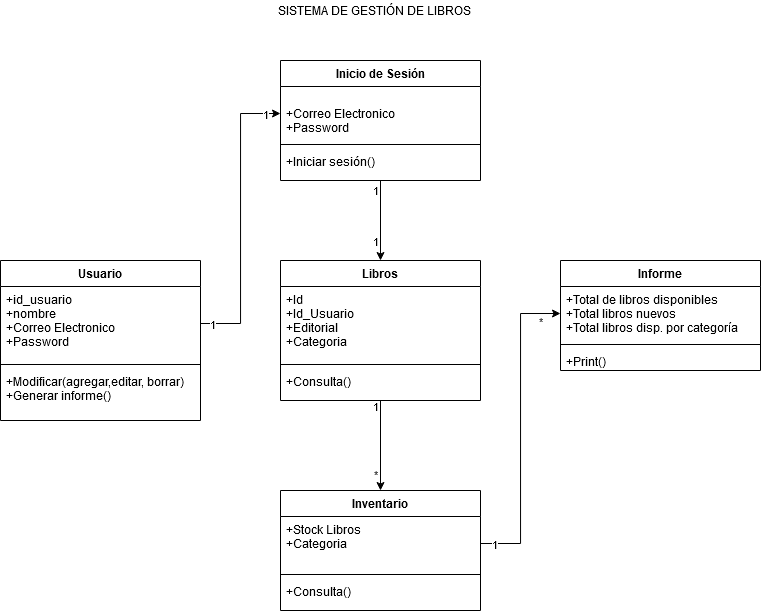

The diagram above was exported from draw.io. Its source (the exported page's mxGraphModel, read from the mxfile embedded in the PNG):
<mxGraphModel dx="1673" dy="865" grid="1" gridSize="10" guides="1" tooltips="1" connect="1" arrows="1" fold="1" page="1" pageScale="1" pageWidth="827" pageHeight="1169" math="0" shadow="0">
  <root>
    <mxCell id="0" />
    <mxCell id="1" parent="0" />
    <mxCell id="A_r3FEsSaBhXF9sxY0YL-143" value="Usuario" style="swimlane;fontStyle=1;align=center;verticalAlign=top;childLayout=stackLayout;horizontal=1;startSize=26;horizontalStack=0;resizeParent=1;resizeParentMax=0;resizeLast=0;collapsible=1;marginBottom=0;" vertex="1" parent="1">
      <mxGeometry x="40" y="460" width="200" height="160" as="geometry" />
    </mxCell>
    <mxCell id="A_r3FEsSaBhXF9sxY0YL-144" value="+id_usuario&#10;+nombre&#10;+Correo Electronico&#10;+Password&#10;&#10;" style="text;strokeColor=none;fillColor=none;align=left;verticalAlign=top;spacingLeft=4;spacingRight=4;overflow=hidden;rotatable=0;points=[[0,0.5],[1,0.5]];portConstraint=eastwest;" vertex="1" parent="A_r3FEsSaBhXF9sxY0YL-143">
      <mxGeometry y="26" width="200" height="74" as="geometry" />
    </mxCell>
    <mxCell id="A_r3FEsSaBhXF9sxY0YL-145" value="" style="line;strokeWidth=1;fillColor=none;align=left;verticalAlign=middle;spacingTop=-1;spacingLeft=3;spacingRight=3;rotatable=0;labelPosition=right;points=[];portConstraint=eastwest;" vertex="1" parent="A_r3FEsSaBhXF9sxY0YL-143">
      <mxGeometry y="100" width="200" height="8" as="geometry" />
    </mxCell>
    <mxCell id="A_r3FEsSaBhXF9sxY0YL-146" value="+Modificar(agregar,editar, borrar)&#10;+Generar informe()&#10;" style="text;strokeColor=none;fillColor=none;align=left;verticalAlign=top;spacingLeft=4;spacingRight=4;overflow=hidden;rotatable=0;points=[[0,0.5],[1,0.5]];portConstraint=eastwest;" vertex="1" parent="A_r3FEsSaBhXF9sxY0YL-143">
      <mxGeometry y="108" width="200" height="52" as="geometry" />
    </mxCell>
    <mxCell id="A_r3FEsSaBhXF9sxY0YL-165" style="edgeStyle=orthogonalEdgeStyle;rounded=0;orthogonalLoop=1;jettySize=auto;html=1;exitX=0.5;exitY=1;exitDx=0;exitDy=0;" edge="1" parent="1" source="A_r3FEsSaBhXF9sxY0YL-147" target="A_r3FEsSaBhXF9sxY0YL-151">
      <mxGeometry relative="1" as="geometry" />
    </mxCell>
    <mxCell id="A_r3FEsSaBhXF9sxY0YL-170" value="1" style="edgeLabel;html=1;align=center;verticalAlign=middle;resizable=0;points=[];" vertex="1" connectable="0" parent="A_r3FEsSaBhXF9sxY0YL-165">
      <mxGeometry x="-0.8417" relative="1" as="geometry">
        <mxPoint x="-6" y="4" as="offset" />
      </mxGeometry>
    </mxCell>
    <mxCell id="A_r3FEsSaBhXF9sxY0YL-171" value="1" style="edgeLabel;html=1;align=center;verticalAlign=middle;resizable=0;points=[];" vertex="1" connectable="0" parent="A_r3FEsSaBhXF9sxY0YL-165">
      <mxGeometry x="0.675" relative="1" as="geometry">
        <mxPoint x="-6" y="-7" as="offset" />
      </mxGeometry>
    </mxCell>
    <mxCell id="A_r3FEsSaBhXF9sxY0YL-147" value="Inicio de Sesión" style="swimlane;fontStyle=1;align=center;verticalAlign=top;childLayout=stackLayout;horizontal=1;startSize=26;horizontalStack=0;resizeParent=1;resizeParentMax=0;resizeLast=0;collapsible=1;marginBottom=0;" vertex="1" parent="1">
      <mxGeometry x="320" y="260" width="200" height="120" as="geometry" />
    </mxCell>
    <mxCell id="A_r3FEsSaBhXF9sxY0YL-148" value="&#10;+Correo Electronico&#10;+Password&#10;&#10;" style="text;strokeColor=none;fillColor=none;align=left;verticalAlign=top;spacingLeft=4;spacingRight=4;overflow=hidden;rotatable=0;points=[[0,0.5],[1,0.5]];portConstraint=eastwest;" vertex="1" parent="A_r3FEsSaBhXF9sxY0YL-147">
      <mxGeometry y="26" width="200" height="54" as="geometry" />
    </mxCell>
    <mxCell id="A_r3FEsSaBhXF9sxY0YL-149" value="" style="line;strokeWidth=1;fillColor=none;align=left;verticalAlign=middle;spacingTop=-1;spacingLeft=3;spacingRight=3;rotatable=0;labelPosition=right;points=[];portConstraint=eastwest;" vertex="1" parent="A_r3FEsSaBhXF9sxY0YL-147">
      <mxGeometry y="80" width="200" height="8" as="geometry" />
    </mxCell>
    <mxCell id="A_r3FEsSaBhXF9sxY0YL-150" value="+Iniciar sesión()" style="text;strokeColor=none;fillColor=none;align=left;verticalAlign=top;spacingLeft=4;spacingRight=4;overflow=hidden;rotatable=0;points=[[0,0.5],[1,0.5]];portConstraint=eastwest;" vertex="1" parent="A_r3FEsSaBhXF9sxY0YL-147">
      <mxGeometry y="88" width="200" height="32" as="geometry" />
    </mxCell>
    <mxCell id="A_r3FEsSaBhXF9sxY0YL-166" style="edgeStyle=orthogonalEdgeStyle;rounded=0;orthogonalLoop=1;jettySize=auto;html=1;exitX=0.5;exitY=1;exitDx=0;exitDy=0;entryX=0.5;entryY=0;entryDx=0;entryDy=0;" edge="1" parent="1" source="A_r3FEsSaBhXF9sxY0YL-151" target="A_r3FEsSaBhXF9sxY0YL-159">
      <mxGeometry relative="1" as="geometry" />
    </mxCell>
    <mxCell id="A_r3FEsSaBhXF9sxY0YL-172" value="1" style="edgeLabel;html=1;align=center;verticalAlign=middle;resizable=0;points=[];" vertex="1" connectable="0" parent="A_r3FEsSaBhXF9sxY0YL-166">
      <mxGeometry x="-0.8642" relative="1" as="geometry">
        <mxPoint x="-6" as="offset" />
      </mxGeometry>
    </mxCell>
    <mxCell id="A_r3FEsSaBhXF9sxY0YL-173" value="*" style="edgeLabel;html=1;align=center;verticalAlign=middle;resizable=0;points=[];" vertex="1" connectable="0" parent="A_r3FEsSaBhXF9sxY0YL-166">
      <mxGeometry x="0.6222" relative="1" as="geometry">
        <mxPoint x="-6" as="offset" />
      </mxGeometry>
    </mxCell>
    <mxCell id="A_r3FEsSaBhXF9sxY0YL-151" value="Libros" style="swimlane;fontStyle=1;align=center;verticalAlign=top;childLayout=stackLayout;horizontal=1;startSize=26;horizontalStack=0;resizeParent=1;resizeParentMax=0;resizeLast=0;collapsible=1;marginBottom=0;" vertex="1" parent="1">
      <mxGeometry x="320" y="460" width="200" height="140" as="geometry" />
    </mxCell>
    <mxCell id="A_r3FEsSaBhXF9sxY0YL-152" value="+Id&#10;+Id_Usuario&#10;+Editorial&#10;+Categoria&#10;" style="text;strokeColor=none;fillColor=none;align=left;verticalAlign=top;spacingLeft=4;spacingRight=4;overflow=hidden;rotatable=0;points=[[0,0.5],[1,0.5]];portConstraint=eastwest;" vertex="1" parent="A_r3FEsSaBhXF9sxY0YL-151">
      <mxGeometry y="26" width="200" height="74" as="geometry" />
    </mxCell>
    <mxCell id="A_r3FEsSaBhXF9sxY0YL-153" value="" style="line;strokeWidth=1;fillColor=none;align=left;verticalAlign=middle;spacingTop=-1;spacingLeft=3;spacingRight=3;rotatable=0;labelPosition=right;points=[];portConstraint=eastwest;" vertex="1" parent="A_r3FEsSaBhXF9sxY0YL-151">
      <mxGeometry y="100" width="200" height="8" as="geometry" />
    </mxCell>
    <mxCell id="A_r3FEsSaBhXF9sxY0YL-154" value="+Consulta()" style="text;strokeColor=none;fillColor=none;align=left;verticalAlign=top;spacingLeft=4;spacingRight=4;overflow=hidden;rotatable=0;points=[[0,0.5],[1,0.5]];portConstraint=eastwest;" vertex="1" parent="A_r3FEsSaBhXF9sxY0YL-151">
      <mxGeometry y="108" width="200" height="32" as="geometry" />
    </mxCell>
    <mxCell id="A_r3FEsSaBhXF9sxY0YL-155" value="Informe" style="swimlane;fontStyle=1;align=center;verticalAlign=top;childLayout=stackLayout;horizontal=1;startSize=26;horizontalStack=0;resizeParent=1;resizeParentMax=0;resizeLast=0;collapsible=1;marginBottom=0;" vertex="1" parent="1">
      <mxGeometry x="600" y="460" width="200" height="110" as="geometry" />
    </mxCell>
    <mxCell id="A_r3FEsSaBhXF9sxY0YL-156" value="+Total de libros disponibles&#10;+Total libros nuevos&#10;+Total libros disp. por categoría&#10;" style="text;strokeColor=none;fillColor=none;align=left;verticalAlign=top;spacingLeft=4;spacingRight=4;overflow=hidden;rotatable=0;points=[[0,0.5],[1,0.5]];portConstraint=eastwest;" vertex="1" parent="A_r3FEsSaBhXF9sxY0YL-155">
      <mxGeometry y="26" width="200" height="54" as="geometry" />
    </mxCell>
    <mxCell id="A_r3FEsSaBhXF9sxY0YL-157" value="" style="line;strokeWidth=1;fillColor=none;align=left;verticalAlign=middle;spacingTop=-1;spacingLeft=3;spacingRight=3;rotatable=0;labelPosition=right;points=[];portConstraint=eastwest;" vertex="1" parent="A_r3FEsSaBhXF9sxY0YL-155">
      <mxGeometry y="80" width="200" height="8" as="geometry" />
    </mxCell>
    <mxCell id="A_r3FEsSaBhXF9sxY0YL-158" value="+Print()" style="text;strokeColor=none;fillColor=none;align=left;verticalAlign=top;spacingLeft=4;spacingRight=4;overflow=hidden;rotatable=0;points=[[0,0.5],[1,0.5]];portConstraint=eastwest;" vertex="1" parent="A_r3FEsSaBhXF9sxY0YL-155">
      <mxGeometry y="88" width="200" height="22" as="geometry" />
    </mxCell>
    <mxCell id="A_r3FEsSaBhXF9sxY0YL-159" value="Inventario" style="swimlane;fontStyle=1;align=center;verticalAlign=top;childLayout=stackLayout;horizontal=1;startSize=26;horizontalStack=0;resizeParent=1;resizeParentMax=0;resizeLast=0;collapsible=1;marginBottom=0;" vertex="1" parent="1">
      <mxGeometry x="320" y="690" width="200" height="120" as="geometry" />
    </mxCell>
    <mxCell id="A_r3FEsSaBhXF9sxY0YL-160" value="+Stock Libros&#10;+Categoria&#10;" style="text;strokeColor=none;fillColor=none;align=left;verticalAlign=top;spacingLeft=4;spacingRight=4;overflow=hidden;rotatable=0;points=[[0,0.5],[1,0.5]];portConstraint=eastwest;" vertex="1" parent="A_r3FEsSaBhXF9sxY0YL-159">
      <mxGeometry y="26" width="200" height="54" as="geometry" />
    </mxCell>
    <mxCell id="A_r3FEsSaBhXF9sxY0YL-161" value="" style="line;strokeWidth=1;fillColor=none;align=left;verticalAlign=middle;spacingTop=-1;spacingLeft=3;spacingRight=3;rotatable=0;labelPosition=right;points=[];portConstraint=eastwest;" vertex="1" parent="A_r3FEsSaBhXF9sxY0YL-159">
      <mxGeometry y="80" width="200" height="8" as="geometry" />
    </mxCell>
    <mxCell id="A_r3FEsSaBhXF9sxY0YL-162" value="+Consulta()&#10;" style="text;strokeColor=none;fillColor=none;align=left;verticalAlign=top;spacingLeft=4;spacingRight=4;overflow=hidden;rotatable=0;points=[[0,0.5],[1,0.5]];portConstraint=eastwest;" vertex="1" parent="A_r3FEsSaBhXF9sxY0YL-159">
      <mxGeometry y="88" width="200" height="32" as="geometry" />
    </mxCell>
    <mxCell id="A_r3FEsSaBhXF9sxY0YL-164" style="edgeStyle=orthogonalEdgeStyle;rounded=0;orthogonalLoop=1;jettySize=auto;html=1;exitX=1;exitY=0.5;exitDx=0;exitDy=0;entryX=0;entryY=0.5;entryDx=0;entryDy=0;" edge="1" parent="1" source="A_r3FEsSaBhXF9sxY0YL-144" target="A_r3FEsSaBhXF9sxY0YL-148">
      <mxGeometry relative="1" as="geometry" />
    </mxCell>
    <mxCell id="A_r3FEsSaBhXF9sxY0YL-168" value="1" style="edgeLabel;html=1;align=center;verticalAlign=middle;resizable=0;points=[];" vertex="1" connectable="0" parent="A_r3FEsSaBhXF9sxY0YL-164">
      <mxGeometry x="-0.9203" relative="1" as="geometry">
        <mxPoint as="offset" />
      </mxGeometry>
    </mxCell>
    <mxCell id="A_r3FEsSaBhXF9sxY0YL-169" value="1" style="edgeLabel;html=1;align=center;verticalAlign=middle;resizable=0;points=[];" vertex="1" connectable="0" parent="A_r3FEsSaBhXF9sxY0YL-164">
      <mxGeometry x="0.8881" relative="1" as="geometry">
        <mxPoint as="offset" />
      </mxGeometry>
    </mxCell>
    <mxCell id="A_r3FEsSaBhXF9sxY0YL-167" style="edgeStyle=orthogonalEdgeStyle;rounded=0;orthogonalLoop=1;jettySize=auto;html=1;exitX=1;exitY=0.5;exitDx=0;exitDy=0;" edge="1" parent="1" source="A_r3FEsSaBhXF9sxY0YL-160" target="A_r3FEsSaBhXF9sxY0YL-156">
      <mxGeometry relative="1" as="geometry" />
    </mxCell>
    <mxCell id="A_r3FEsSaBhXF9sxY0YL-174" value="1" style="edgeLabel;html=1;align=center;verticalAlign=middle;resizable=0;points=[];" vertex="1" connectable="0" parent="A_r3FEsSaBhXF9sxY0YL-167">
      <mxGeometry x="-0.9183" relative="1" as="geometry">
        <mxPoint as="offset" />
      </mxGeometry>
    </mxCell>
    <mxCell id="A_r3FEsSaBhXF9sxY0YL-175" value="*" style="edgeLabel;html=1;align=center;verticalAlign=middle;resizable=0;points=[];" vertex="1" connectable="0" parent="A_r3FEsSaBhXF9sxY0YL-167">
      <mxGeometry x="0.9197" y="-1" relative="1" as="geometry">
        <mxPoint x="-8" y="6" as="offset" />
      </mxGeometry>
    </mxCell>
    <mxCell id="A_r3FEsSaBhXF9sxY0YL-176" value="SISTEMA DE GESTIÓN DE LIBROS" style="text;html=1;align=center;verticalAlign=middle;resizable=0;points=[];autosize=1;strokeColor=none;fillColor=none;" vertex="1" parent="1">
      <mxGeometry x="309" y="200" width="210" height="20" as="geometry" />
    </mxCell>
  </root>
</mxGraphModel>